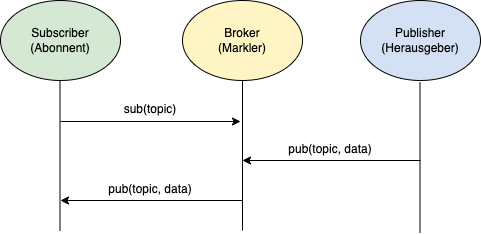

The diagram above was exported from draw.io. Its source (the exported page's mxGraphModel, read from the mxfile embedded in the PNG):
<mxGraphModel dx="737" dy="558" grid="1" gridSize="10" guides="1" tooltips="1" connect="1" arrows="1" fold="1" page="1" pageScale="1" pageWidth="583" pageHeight="413" math="0" shadow="0">
  <root>
    <mxCell id="0" />
    <mxCell id="1" parent="0" />
    <mxCell id="pIh95zxL4DBozi1BEeqf-1" value="Subscriber&lt;br&gt;(Abonnent)" style="ellipse;whiteSpace=wrap;html=1;fillColor=#D5E8D4;" vertex="1" parent="1">
      <mxGeometry x="52" y="91" width="120" height="80" as="geometry" />
    </mxCell>
    <mxCell id="pIh95zxL4DBozi1BEeqf-2" value="Broker&lt;br&gt;(Markler)" style="ellipse;whiteSpace=wrap;html=1;fillColor=#FFF4C3;" vertex="1" parent="1">
      <mxGeometry x="234" y="91" width="120" height="80" as="geometry" />
    </mxCell>
    <mxCell id="pIh95zxL4DBozi1BEeqf-3" value="Publisher&lt;br&gt;(Herausgeber)" style="ellipse;whiteSpace=wrap;html=1;fillColor=#D4E1F5;" vertex="1" parent="1">
      <mxGeometry x="412" y="91" width="120" height="80" as="geometry" />
    </mxCell>
    <mxCell id="pIh95zxL4DBozi1BEeqf-5" value="" style="endArrow=none;html=1;rounded=0;entryX=0.5;entryY=1;entryDx=0;entryDy=0;" edge="1" parent="1">
      <mxGeometry width="50" height="50" relative="1" as="geometry">
        <mxPoint x="294" y="321" as="sourcePoint" />
        <mxPoint x="294" y="171" as="targetPoint" />
      </mxGeometry>
    </mxCell>
    <mxCell id="pIh95zxL4DBozi1BEeqf-6" value="" style="endArrow=none;html=1;rounded=0;entryX=0.5;entryY=1;entryDx=0;entryDy=0;" edge="1" parent="1">
      <mxGeometry width="50" height="50" relative="1" as="geometry">
        <mxPoint x="471.5" y="323" as="sourcePoint" />
        <mxPoint x="471.5" y="173" as="targetPoint" />
      </mxGeometry>
    </mxCell>
    <mxCell id="pIh95zxL4DBozi1BEeqf-7" value="" style="endArrow=none;html=1;rounded=0;entryX=0.5;entryY=1;entryDx=0;entryDy=0;" edge="1" parent="1">
      <mxGeometry width="50" height="50" relative="1" as="geometry">
        <mxPoint x="111.5" y="321" as="sourcePoint" />
        <mxPoint x="111.5" y="171" as="targetPoint" />
      </mxGeometry>
    </mxCell>
    <mxCell id="pIh95zxL4DBozi1BEeqf-8" value="" style="endArrow=classic;html=1;rounded=0;" edge="1" parent="1">
      <mxGeometry width="50" height="50" relative="1" as="geometry">
        <mxPoint x="112" y="212" as="sourcePoint" />
        <mxPoint x="292" y="212" as="targetPoint" />
      </mxGeometry>
    </mxCell>
    <mxCell id="pIh95zxL4DBozi1BEeqf-9" value="" style="endArrow=classic;html=1;rounded=0;" edge="1" parent="1">
      <mxGeometry width="50" height="50" relative="1" as="geometry">
        <mxPoint x="472" y="251" as="sourcePoint" />
        <mxPoint x="294" y="251" as="targetPoint" />
      </mxGeometry>
    </mxCell>
    <mxCell id="pIh95zxL4DBozi1BEeqf-10" value="" style="endArrow=classic;html=1;rounded=0;" edge="1" parent="1">
      <mxGeometry width="50" height="50" relative="1" as="geometry">
        <mxPoint x="294" y="291" as="sourcePoint" />
        <mxPoint x="112" y="291" as="targetPoint" />
      </mxGeometry>
    </mxCell>
    <mxCell id="pIh95zxL4DBozi1BEeqf-12" value="pub(topic, data)&lt;span style=&quot;color: rgba(0 , 0 , 0 , 0) ; font-family: monospace ; font-size: 0px&quot;&gt;%3CmxGraphModel%3E%3Croot%3E%3CmxCell%20id%3D%220%22%2F%3E%3CmxCell%20id%3D%221%22%20parent%3D%220%22%2F%3E%3CmxCell%20id%3D%222%22%20value%3D%22%22%20style%3D%22endArrow%3Dclassic%3Bhtml%3D1%3Brounded%3D0%3B%22%20edge%3D%221%22%20parent%3D%221%22%3E%3CmxGeometry%20width%3D%2250%22%20height%3D%2250%22%20relative%3D%221%22%20as%3D%22geometry%22%3E%3CmxPoint%20x%3D%22470%22%20y%3D%22280%22%20as%3D%22sourcePoint%22%2F%3E%3CmxPoint%20x%3D%22292%22%20y%3D%22280%22%20as%3D%22targetPoint%22%2F%3E%3C%2FmxGeometry%3E%3C%2FmxCell%3E%3C%2Froot%3E%3C%2FmxGraphModel%3E&lt;/span&gt;" style="text;html=1;strokeColor=none;fillColor=none;align=center;verticalAlign=middle;whiteSpace=wrap;rounded=0;" vertex="1" parent="1">
      <mxGeometry x="322" y="231" width="120" height="17" as="geometry" />
    </mxCell>
    <mxCell id="pIh95zxL4DBozi1BEeqf-13" value="pub(topic, data)&lt;span style=&quot;color: rgba(0 , 0 , 0 , 0) ; font-family: monospace ; font-size: 0px&quot;&gt;%3CmxGraphModel%3E%3Croot%3E%3CmxCell%20id%3D%220%22%2F%3E%3CmxCell%20id%3D%221%22%20parent%3D%220%22%2F%3E%3CmxCell%20id%3D%222%22%20value%3D%22%22%20style%3D%22endArrow%3Dclassic%3Bhtml%3D1%3Brounded%3D0%3B%22%20edge%3D%221%22%20parent%3D%221%22%3E%3CmxGeometry%20width%3D%2250%22%20height%3D%2250%22%20relative%3D%221%22%20as%3D%22geometry%22%3E%3CmxPoint%20x%3D%22470%22%20y%3D%22280%22%20as%3D%22sourcePoint%22%2F%3E%3CmxPoint%20x%3D%22292%22%20y%3D%22280%22%20as%3D%22targetPoint%22%2F%3E%3C%2FmxGeometry%3E%3C%2FmxCell%3E%3C%2Froot%3E%3C%2FmxGraphModel%3E&lt;/span&gt;" style="text;html=1;strokeColor=none;fillColor=none;align=center;verticalAlign=middle;whiteSpace=wrap;rounded=0;" vertex="1" parent="1">
      <mxGeometry x="142" y="271" width="120" height="17" as="geometry" />
    </mxCell>
    <mxCell id="pIh95zxL4DBozi1BEeqf-14" value="sub(topic)&lt;span style=&quot;color: rgba(0 , 0 , 0 , 0) ; font-family: monospace ; font-size: 0px&quot;&gt;%3CmxGraphModel%3E%3Croot%3E%3CmxCell%20id%3D%220%22%2F%3E%3CmxCell%20id%3D%221%22%20parent%3D%220%22%2F%3E%3CmxCell%20id%3D%222%22%20value%3D%22%22%20style%3D%22endArrow%3Dclassic%3Bhtml%3D1%3Brounded%3D0%3B%22%20edge%3D%221%22%20parent%3D%221%22%3E%3CmxGeometry%20width%3D%2250%22%20height%3D%2250%22%20relative%3D%221%22%20as%3D%22geometry%22%3E%3CmxPoint%20x%3D%22470%22%20y%3D%22280%22%20as%3D%22sourcePoint%22%2F%3E%3CmxPoint%20x%3D%22292%22%20y%3D%22280%22%20as%3D%22targetPoint%22%2F%3E%3C%2FmxGeometry%3E%3C%2FmxCell%3E%3C%2Froot%3E%3C%2FmxGraphModel%3E&lt;/span&gt;" style="text;html=1;strokeColor=none;fillColor=none;align=center;verticalAlign=middle;whiteSpace=wrap;rounded=0;" vertex="1" parent="1">
      <mxGeometry x="142" y="191" width="120" height="17" as="geometry" />
    </mxCell>
  </root>
</mxGraphModel>